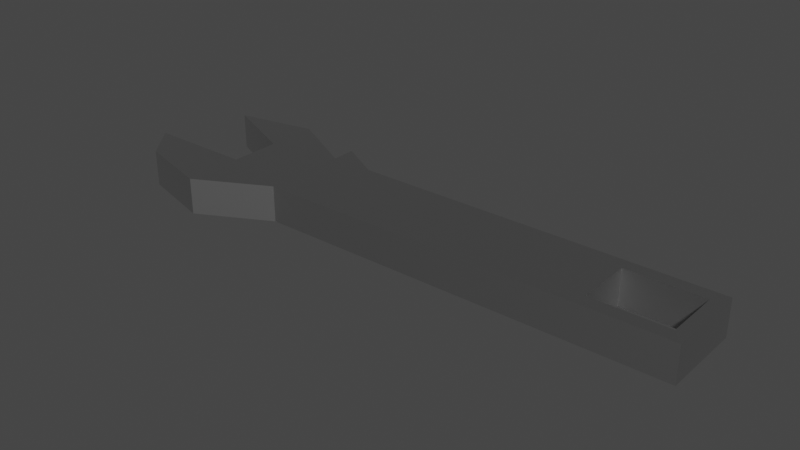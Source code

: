 # Source: Wrench.blend  (saved by Blender 2.92.15; exported with 4.5.12 LTS)
import bpy
from mathutils import Matrix  # noqa: F401  (used for matrix-valued properties, if any)

bpy.ops.wm.read_factory_settings(use_empty=True)
scene = bpy.context.scene
scene.name = 'Scene'

# ---- collections
col_collection = bpy.data.collections.new('Collection'); scene.collection.children.link(col_collection)

# ---- materials (node trees are filled in below, after node groups)
mat_wrench_colour = bpy.data.materials.new('Wrench_Colour')
mat_wrench_colour.use_transparent_shadow = False

# ---- material node trees
mat_wrench_colour.use_nodes = True; mat_wrench_colour.node_tree.nodes.clear()
_N = mat_wrench_colour.node_tree.nodes; _L = mat_wrench_colour.node_tree.links
n0 = _N.new('ShaderNodeBsdfPrincipled'); n0.name = 'Principled BSDF'; n0.location = (10, 300)
n0.distribution = 'GGX'
n0.subsurface_method = 'BURLEY'
n0.inputs[0].default_value = (0.42, 0.42, 0.42, 1.0)
n0.inputs[1].default_value = 1.0
n0.inputs[3].default_value = 1.45
n0.inputs[27].default_value = (0.0, 0.0, 0.0, 1.0)
n0.inputs[28].default_value = 1.0
n1 = _N.new('ShaderNodeOutputMaterial'); n1.name = 'Material Output'; n1.location = (300, 300)
_L.new(n0.outputs[0], n1.inputs[0])
n1.is_active_output = True

# ---- world
world_world = bpy.data.worlds.new('World'); scene.world = world_world
world_world.use_nodes = True; world_world.node_tree.nodes.clear()
_N = world_world.node_tree.nodes; _L = world_world.node_tree.links
n0 = _N.new('ShaderNodeOutputWorld'); n0.name = 'World Output'; n0.location = (300, 300)
n1 = _N.new('ShaderNodeBackground'); n1.name = 'Background'; n1.location = (10, 300)
n1.inputs[0].default_value = (0.05088, 0.05088, 0.05088, 1.0)
_L.new(n1.outputs[0], n0.inputs[0])
n0.is_active_output = True
world_world.color = (0.05088, 0.05088, 0.05088)
world_world.use_sun_shadow = False
world_world.sun_shadow_jitter_overblur = 0.0

# ---- meshes
me_wrench = bpy.data.meshes.new('Wrench')
me_wrench.from_pydata([(0.2499, -0.03547, 0.0008285), (-0.09922, -0.03547, 0.0008285), (0.2499, 0.03547, 0.0008285), (-0.09922, 0.03547, 0.0008285), (0.2499, -0.03547, 0.03146), (-0.09922, -0.03547, 0.03146), (0.2499, 0.03547, 0.03146), (-0.09922, 0.03547, 0.03146), (-0.1602, -0.06781, 0.0008285), (-0.1602, 0.06781, 0.0008285), (-0.1602, 0.06781, 0.03146), (-0.1602, -0.06781, 0.03146), (0.2499, 0.02411, 0.0008285), (-0.09922, 0.02091, 0.0008285), (0.2499, 0.02411, 0.03146), (-0.09922, 0.02091, 0.03146), (-0.1602, 0.02443, 0.0008285), (-0.1602, 0.02443, 0.03146), (-0.2279, 0.05428, 0.0008285), (0.2499, -0.02347, 0.0008285), (-0.2279, 0.05428, 0.03146), (-0.09922, -0.01151, 0.03146), (-0.1602, -0.01852, 0.03146), (-0.09922, -0.01151, 0.0008285), (0.2499, -0.02347, 0.03146), (-0.1602, -0.006464, 0.0008285), (-0.2247, -0.01852, 0.03146), (-0.2247, -0.04977, 0.03146), (-0.2247, -0.04977, 0.0008285), (-0.2247, -0.01852, 0.0008285), (-0.2501, -0.01852, 0.03146), (-0.1718, -0.06456, 0.0008285), (-0.2501, -0.01852, 0.0008285), (-0.1718, -0.06456, 0.03146), (-0.1718, -0.01852, 0.0008285), (-0.1718, -0.01852, 0.03146), (-0.06268, -0.03547, 0.0008285), (-0.06268, 0.03547, 0.0008285), (-0.06268, 0.03547, 0.03146), (-0.06268, -0.03547, 0.03146), (-0.06268, 0.02071, 0.03146), (-0.06268, 0.02071, 0.0008285), (-0.06268, -0.01131, 0.0008285), (-0.06268, -0.01131, 0.03146), (-0.09922, 0.05574, 0.0008285), (-0.09922, 0.05574, 0.03146), (0.1752, 0.03547, 0.0008285), (0.1752, 0.03547, 0.03146), (0.1752, -0.03547, 0.03146), (0.1752, 0.02411, 0.03146), (0.1752, 0.02411, 0.0008285), (0.1752, -0.02347, 0.0008285), (0.1752, -0.02347, 0.03146), (0.1752, -0.03547, 0.0008285), (0.2396, 0.03547, 0.0008285), (0.2396, 0.03547, 0.03146), (0.2396, -0.03547, 0.03146), (0.2396, 0.02411, 0.03146), (0.2396, 0.02411, 0.0008285), (0.2396, -0.02347, 0.0008285), (0.2396, -0.02347, 0.03146), (0.2396, -0.03547, 0.0008285)], [], [(41, 13, 3, 37), (43, 21, 5, 39), (39, 5, 1, 36), (19, 24, 4, 0), (23, 1, 8, 25), (31, 33, 27, 28), (1, 5, 11, 8), (7, 3, 9, 10), (15, 7, 10, 17), (21, 15, 17, 22), (10, 9, 18, 20), (3, 13, 16, 9), (2, 6, 14, 12), (38, 7, 15, 40), (42, 23, 13, 41), (36, 1, 23, 42), (16, 17, 20, 18), (17, 10, 20), (9, 16, 18), (5, 21, 22, 11), (17, 16, 25, 22), (13, 23, 25, 16), (12, 14, 24, 19), (40, 15, 21, 43), (29, 28, 32), (34, 31, 28, 29), (33, 35, 26, 27), (35, 34, 29, 26), (22, 25, 34, 35), (27, 26, 30), (26, 29, 32, 30), (28, 27, 30, 32), (11, 22, 35, 33), (25, 8, 31, 34), (8, 11, 33, 31), (49, 40, 43, 52), (53, 36, 42, 51), (51, 42, 41, 50), (47, 38, 40, 49), (48, 39, 36, 53), (52, 43, 39, 48), (46, 37, 38, 47), (50, 41, 37, 46), (37, 44, 45, 38), (3, 7, 45, 44), (37, 3, 44), (7, 38, 45), (58, 50, 46, 54), (54, 46, 47, 55), (60, 52, 48, 56), (56, 48, 53, 61), (55, 47, 49, 57), (61, 53, 51, 59), (14, 57, 60, 24), (0, 61, 59, 19), (19, 59, 58, 12), (6, 55, 57, 14), (4, 56, 61, 0), (24, 60, 56, 4), (2, 54, 55, 6), (12, 58, 54, 2), (58, 59, 60, 57), (60, 59, 51, 52), (52, 51, 50, 49), (49, 50, 58, 57)])
_uv = me_wrench.uv_layers.new(name='UVMap')
_uv.uv.foreach_set('vector', [0.5988, 0.17, 0.625, 0.17, 0.625, 0.25, 0.5988, 0.25, 0.5988, 0.6369, 0.625, 0.6369, 0.625, 0.75, 0.5988, 0.75, 0.5988, 0.75, 0.625, 0.75, 0.625, 1.0, 0.5988, 1.0, 0.125, 0.6369, 0.375, 0.6369, 0.375, 0.75, 0.125, 0.75, 0.625, 0.1131, 0.625, 0.0, 0.625, 0.0, 0.625, 0.1131, 0.625, 1.0, 0.625, 0.75, 0.625, 0.75, 0.625, 1.0, 0.625, 1.0, 0.625, 0.75, 0.625, 0.75, 0.625, 1.0, 0.625, 0.5, 0.625, 0.25, 0.625, 0.25, 0.625, 0.5, 0.625, 0.58, 0.625, 0.5, 0.625, 0.5, 0.625, 0.58, 0.625, 0.6369, 0.625, 0.58, 0.625, 0.58, 0.625, 0.6369, 0.625, 0.5, 0.625, 0.25, 0.625, 0.25, 0.625, 0.5, 0.625, 0.25, 0.625, 0.17, 0.625, 0.17, 0.625, 0.25, 0.125, 0.5, 0.375, 0.5, 0.375, 0.58, 0.125, 0.58, 0.5988, 0.5, 0.625, 0.5, 0.625, 0.58, 0.5988, 0.58, 0.5988, 0.1131, 0.625, 0.1131, 0.625, 0.17, 0.5988, 0.17, 0.5988, 0.0, 0.625, 0.0, 0.625, 0.1131, 0.5988, 0.1131, 0.875, 0.58, 0.625, 0.58, 0.625, 0.58, 0.875, 0.58, 0.625, 0.58, 0.625, 0.5, 0.625, 0.58, 0.625, 0.25, 0.625, 0.17, 0.625, 0.25, 0.625, 0.75, 0.625, 0.6369, 0.625, 0.6369, 0.625, 0.75, 0.625, 0.58, 0.875, 0.58, 0.875, 0.6369, 0.625, 0.6369, 0.625, 0.17, 0.625, 0.1131, 0.625, 0.1131, 0.625, 0.17, 0.125, 0.58, 0.375, 0.58, 0.375, 0.6369, 0.125, 0.6369, 0.5988, 0.58, 0.625, 0.58, 0.625, 0.6369, 0.5988, 0.6369, 0.625, 0.1131, 0.625, 0.0, 0.625, 0.1131, 0.625, 0.1131, 0.625, 0.0, 0.625, 0.0, 0.625, 0.1131, 0.625, 0.75, 0.625, 0.6369, 0.625, 0.6369, 0.625, 0.75, 0.625, 0.6369, 0.875, 0.6369, 0.875, 0.6369, 0.625, 0.6369, 0.625, 0.6369, 0.875, 0.6369, 0.875, 0.6369, 0.625, 0.6369, 0.625, 0.75, 0.625, 0.6369, 0.625, 0.75, 0.625, 0.6369, 0.875, 0.6369, 0.875, 0.6369, 0.625, 0.6369, 0.625, 1.0, 0.625, 0.75, 0.625, 0.75, 0.625, 1.0, 0.625, 0.75, 0.625, 0.6369, 0.625, 0.6369, 0.625, 0.75, 0.625, 0.1131, 0.625, 0.0, 0.625, 0.0, 0.625, 0.1131, 0.625, 1.0, 0.625, 0.75, 0.625, 0.75, 0.625, 1.0, 0.4285, 0.58, 0.5988, 0.58, 0.5988, 0.6369, 0.4285, 0.6369, 0.4285, 0.0, 0.5988, 0.0, 0.5988, 0.1131, 0.4285, 0.1131, 0.4285, 0.1131, 0.5988, 0.1131, 0.5988, 0.17, 0.4285, 0.17, 0.4285, 0.5, 0.5988, 0.5, 0.5988, 0.58, 0.4285, 0.58, 0.4285, 0.75, 0.5988, 0.75, 0.5988, 1.0, 0.4285, 1.0, 0.4285, 0.6369, 0.5988, 0.6369, 0.5988, 0.75, 0.4285, 0.75, 0.4285, 0.25, 0.5988, 0.25, 0.5988, 0.5, 0.4285, 0.5, 0.4285, 0.17, 0.5988, 0.17, 0.5988, 0.25, 0.4285, 0.25, 0.5988, 0.25, 0.625, 0.25, 0.625, 0.5, 0.5988, 0.5, 0.625, 0.25, 0.625, 0.5, 0.625, 0.5, 0.625, 0.25, 0.5988, 0.25, 0.625, 0.25, 0.625, 0.25, 0.625, 0.5, 0.5988, 0.5, 0.625, 0.5, 0.3824, 0.17, 0.4285, 0.17, 0.4285, 0.25, 0.3824, 0.25, 0.3824, 0.25, 0.4285, 0.25, 0.4285, 0.5, 0.3824, 0.5, 0.3824, 0.6369, 0.4285, 0.6369, 0.4285, 0.75, 0.3824, 0.75, 0.3824, 0.75, 0.4285, 0.75, 0.4285, 1.0, 0.3824, 1.0, 0.3824, 0.5, 0.4285, 0.5, 0.4285, 0.58, 0.3824, 0.58, 0.3824, 0.0, 0.4285, 0.0, 0.4285, 0.1131, 0.3824, 0.1131, 0.375, 0.58, 0.3824, 0.58, 0.3824, 0.6369, 0.375, 0.6369, 0.375, 0.0, 0.3824, 0.0, 0.3824, 0.1131, 0.375, 0.1131, 0.375, 0.1131, 0.3824, 0.1131, 0.3824, 0.17, 0.375, 0.17, 0.375, 0.5, 0.3824, 0.5, 0.3824, 0.58, 0.375, 0.58, 0.375, 0.75, 0.3824, 0.75, 0.3824, 1.0, 0.375, 1.0, 0.375, 0.6369, 0.3824, 0.6369, 0.3824, 0.75, 0.375, 0.75, 0.375, 0.25, 0.3824, 0.25, 0.3824, 0.5, 0.375, 0.5, 0.375, 0.17, 0.3824, 0.17, 0.3824, 0.25, 0.375, 0.25, 0.3824, 0.17, 0.3824, 0.1131, 0.3824, 0.6369, 0.3824, 0.58, 0.0, 0.0, 0.0, 0.0, 0.0, 0.0, 0.0, 0.0, 0.0, 0.0, 0.0, 0.0, 0.0, 0.0, 0.0, 0.0, 0.4285, 0.58, 0.4285, 0.17, 0.3824, 0.17, 0.3824, 0.58])
me_wrench.materials.append(mat_wrench_colour)
me_wrench.use_remesh_fix_poles = True
me_wrench.use_remesh_preserve_attributes = False
me_wrench.use_mirror_vertex_groups = False
me_wrench.update()

# ---- objects
ob_wrench = bpy.data.objects.new('Wrench', me_wrench)

# ---- transforms, parenting, visibility, modifiers, constraints
ob_wrench.location = (0.0, 0.0, 0.0)
ob_wrench.lineart.crease_threshold = 0.0

# ---- collection membership
col_collection.objects.link(ob_wrench)

# ---- scene / render settings (as saved in the file)
scene.frame_start = 1; scene.frame_end = 250; scene.frame_set(1)
scene.render.engine = 'BLENDER_EEVEE_NEXT'
scene.cycles.use_denoising = False
scene.cycles.samples = 128
scene.cycles.sampling_pattern = 'TABULATED_SOBOL'
scene.cycles.use_adaptive_sampling = False
scene.cycles.use_light_tree = False
scene.view_settings.view_transform = 'Filmic'
bpy.context.view_layer.update()

# ---- added for rendering (the .blend has no active camera and no usable light): camera, sun
cam_auto = bpy.data.cameras.new('AutoCamera')
cam_auto.lens = 50.0
cam_auto.sensor_width = 36.0
cam_auto.clip_end = 1000.0
ob_auto_camera = bpy.data.objects.new('AutoCamera', cam_auto)
scene.collection.objects.link(ob_auto_camera)
ob_auto_camera.location = (0.480072, -0.576199, 0.400278)
ob_auto_camera.rotation_euler = (1.09748, -7.21219e-08, 0.694738)
scene.camera = ob_auto_camera
light_auto_sun = bpy.data.lights.new('AutoSun', 'SUN')
light_auto_sun.energy = 3.0
light_auto_sun.angle = 0.0523599
ob_auto_sun = bpy.data.objects.new('AutoSun', light_auto_sun)
scene.collection.objects.link(ob_auto_sun)
ob_auto_sun.rotation_euler = (0.872665, 0.174533, 0.523599)
bpy.context.view_layer.update()
